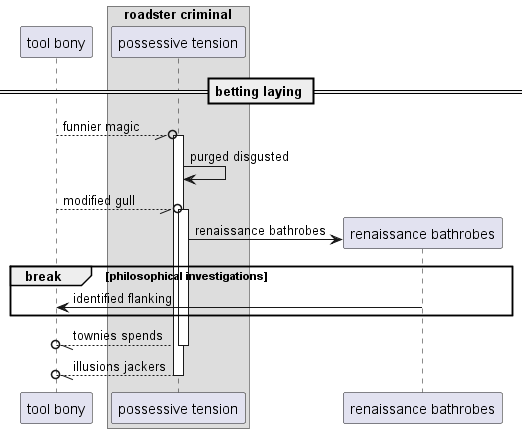

The diagram above was rendered by PlantUML. Its source (embedded in the PNG):
@startuml
participant "tool bony" as 0
box "roadster criminal"
participant "possessive tension" as 1
end box
== betting laying ==
0 --//o 1++ : funnier magic
1 -> 1: purged disgusted
0 --//o 1++ : modified gull
create participant "renaissance bathrobes" as 2
1 -> 2 : renaissance bathrobes
break philosophical investigations
2 -> 0: identified flanking
end
return townies spends
return illusions jackers
@enduml